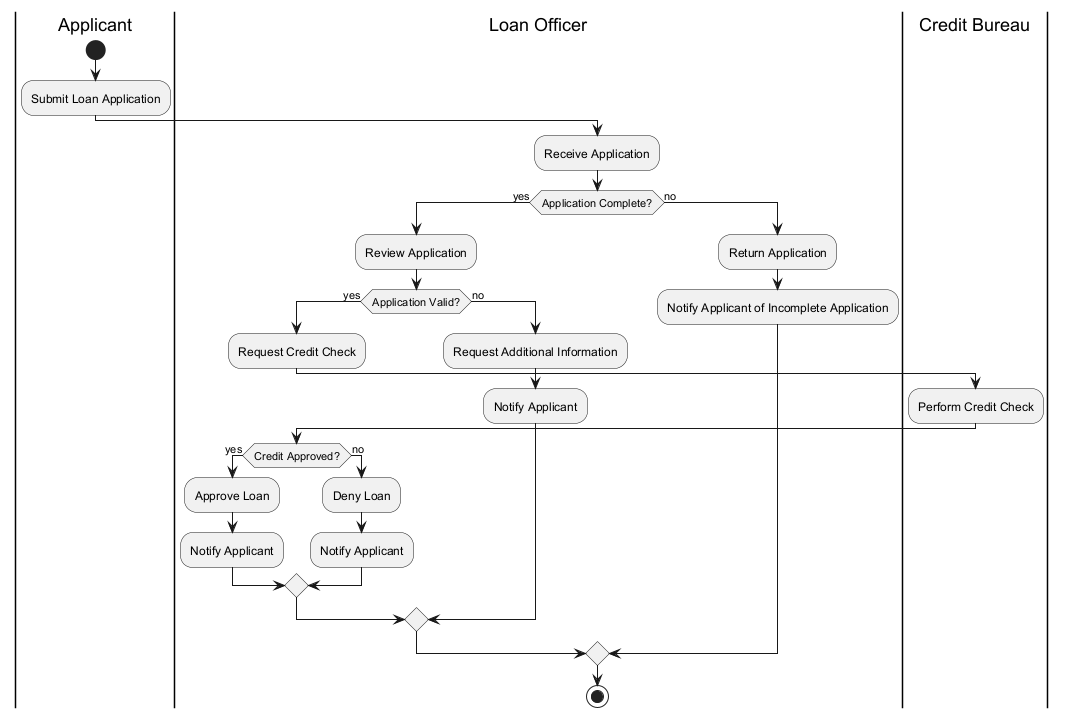

The diagram above was rendered by PlantUML. Its source (embedded in the PNG):
@startuml
|Applicant|
start
:Submit Loan Application;
|Loan Officer|
:Receive Application;
if (Application Complete?) then (yes)
  :Review Application;
  if (Application Valid?) then (yes)
    :Request Credit Check;
    |Credit Bureau|
    :Perform Credit Check;
    |Loan Officer|
    if (Credit Approved?) then (yes)
      :Approve Loan;
      :Notify Applicant;
    else (no)
      :Deny Loan;
      :Notify Applicant;
    endif
  else (no)
    :Request Additional Information;
    :Notify Applicant;
  endif
else (no)
  :Return Application;
  :Notify Applicant of Incomplete Application;
endif
stop
@enduml